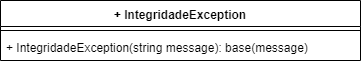

The diagram above was exported from draw.io. Its source (the exported page's mxGraphModel, read from the mxfile embedded in the PNG):
<mxGraphModel dx="984" dy="349" grid="1" gridSize="10" guides="1" tooltips="1" connect="1" arrows="1" fold="1" page="1" pageScale="1" pageWidth="1169" pageHeight="827" math="0" shadow="0">
  <root>
    <mxCell id="0" />
    <mxCell id="1" parent="0" />
    <mxCell id="MYMX8F3CuHnzxPZbWVWI-5" value="+ IntegridadeException" style="swimlane;fontStyle=1;align=center;verticalAlign=top;childLayout=stackLayout;horizontal=1;startSize=26;horizontalStack=0;resizeParent=1;resizeParentMax=0;resizeLast=0;collapsible=1;marginBottom=0;" vertex="1" parent="1">
      <mxGeometry x="10" y="70" width="360" height="60" as="geometry" />
    </mxCell>
    <mxCell id="MYMX8F3CuHnzxPZbWVWI-7" value="" style="line;strokeWidth=1;fillColor=none;align=left;verticalAlign=middle;spacingTop=-1;spacingLeft=3;spacingRight=3;rotatable=0;labelPosition=right;points=[];portConstraint=eastwest;" vertex="1" parent="MYMX8F3CuHnzxPZbWVWI-5">
      <mxGeometry y="26" width="360" height="8" as="geometry" />
    </mxCell>
    <mxCell id="MYMX8F3CuHnzxPZbWVWI-8" value="+ IntegridadeException(string message): base(message)" style="text;strokeColor=none;fillColor=none;align=left;verticalAlign=top;spacingLeft=4;spacingRight=4;overflow=hidden;rotatable=0;points=[[0,0.5],[1,0.5]];portConstraint=eastwest;" vertex="1" parent="MYMX8F3CuHnzxPZbWVWI-5">
      <mxGeometry y="34" width="360" height="26" as="geometry" />
    </mxCell>
  </root>
</mxGraphModel>